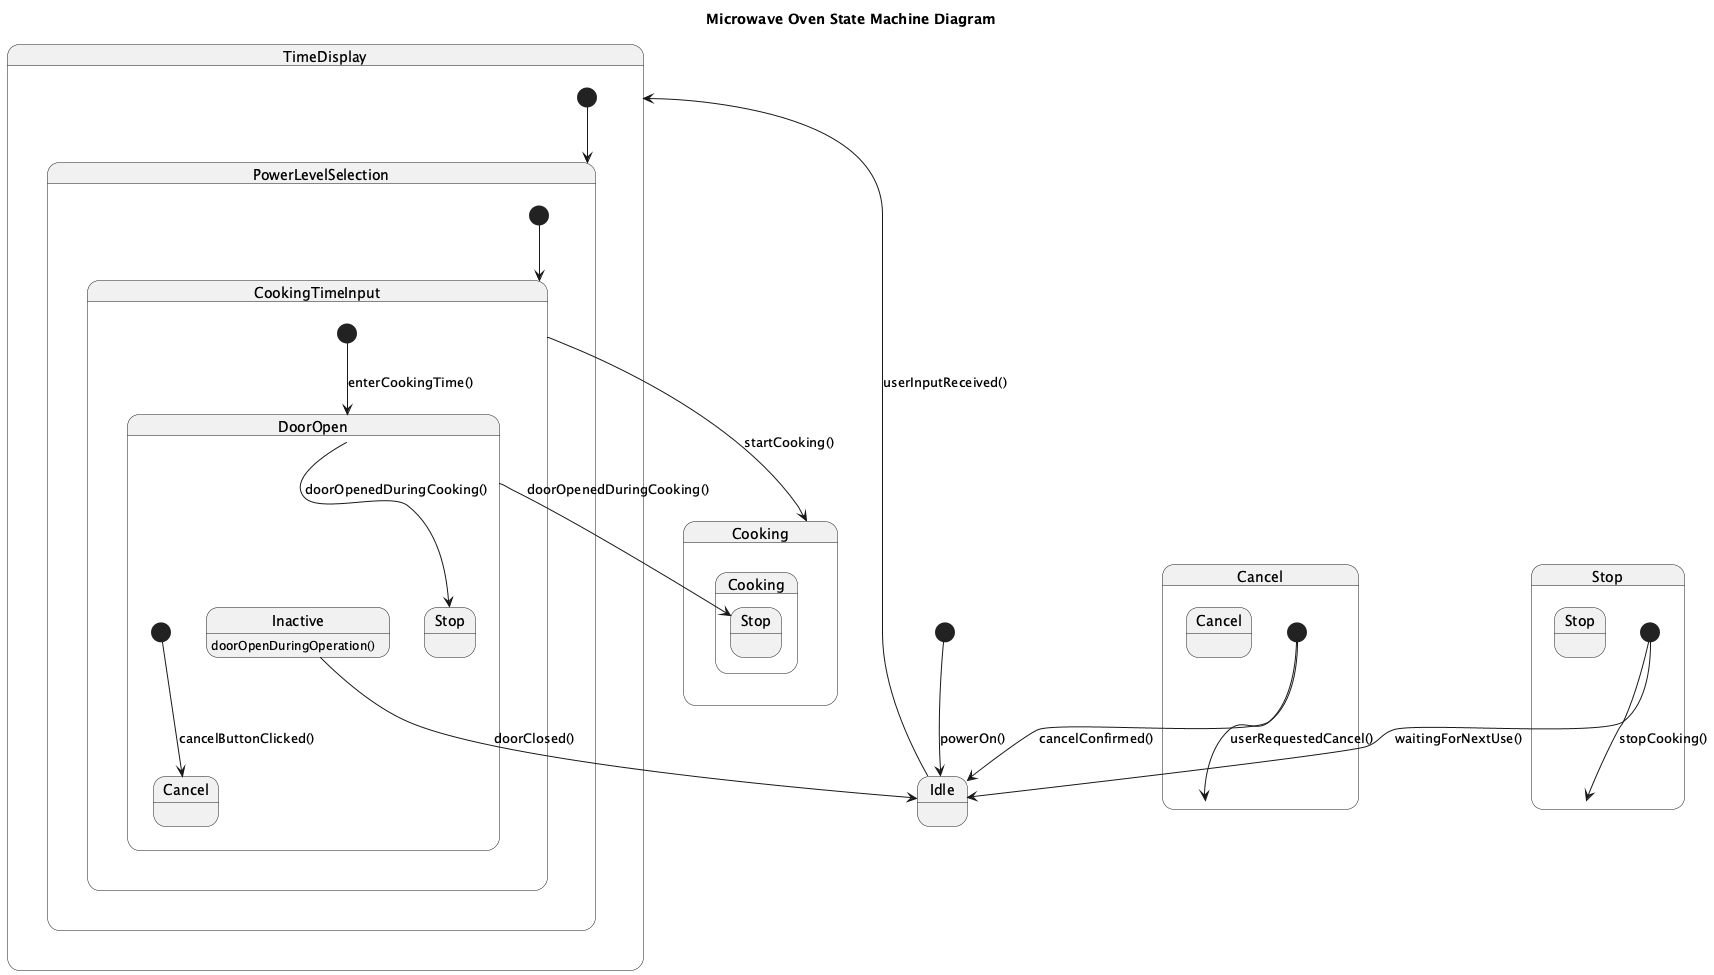

The diagram above was rendered by PlantUML. Its source (embedded in the PNG):
@startuml
title Microwave Oven State Machine Diagram

state Idle
[*] --> Idle : powerOn()
Idle --> TimeDisplay : userInputReceived()

state TimeDisplay {
  [*] --> PowerLevelSelection
  state PowerLevelSelection {
    [*] --> CookingTimeInput
    state CookingTimeInput {
      [*] --> DoorOpen : enterCookingTime()
      state DoorOpen {
        [*] --> Cancel : cancelButtonClicked()
        state Inactive : doorOpenDuringOperation()
        Inactive --> Idle : doorClosed()
        DoorOpen --> Stop : doorOpenedDuringCooking()
      }
    }
  }
}
state Cooking {
  CookingTimeInput --> Cooking : startCooking()
  state Cooking {
    DoorOpen --> Stop : doorOpenedDuringCooking()
  }
}
state Cancel {
  [*] --> Cancel : userRequestedCancel()
  state Cancel {
    [*] --> Idle : cancelConfirmed()
  }
}
state Stop {
  [*] --> Stop : stopCooking()
  state Stop {
    [*] --> Idle : waitingForNextUse()
  }
}
@enduml